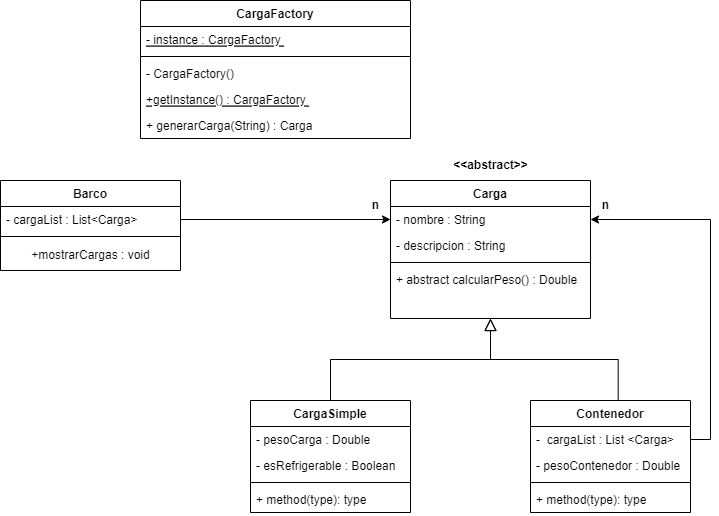

The diagram above was exported from draw.io. Its source (the exported page's mxGraphModel, read from the mxfile embedded in the PNG):
<mxGraphModel dx="956" dy="1748" grid="1" gridSize="10" guides="1" tooltips="1" connect="1" arrows="1" fold="1" page="1" pageScale="1" pageWidth="827" pageHeight="1169" math="0" shadow="0">
  <root>
    <mxCell id="WIyWlLk6GJQsqaUBKTNV-0" />
    <mxCell id="WIyWlLk6GJQsqaUBKTNV-1" parent="WIyWlLk6GJQsqaUBKTNV-0" />
    <mxCell id="zkfFHV4jXpPFQw0GAbJ--0" value="Carga" style="swimlane;fontStyle=1;align=center;verticalAlign=top;childLayout=stackLayout;horizontal=1;startSize=26;horizontalStack=0;resizeParent=1;resizeLast=0;collapsible=1;marginBottom=0;rounded=0;shadow=0;strokeWidth=1;" parent="WIyWlLk6GJQsqaUBKTNV-1" vertex="1">
      <mxGeometry x="480" y="140" width="200" height="138" as="geometry">
        <mxRectangle x="230" y="140" width="160" height="26" as="alternateBounds" />
      </mxGeometry>
    </mxCell>
    <mxCell id="zkfFHV4jXpPFQw0GAbJ--1" value="- nombre : String" style="text;align=left;verticalAlign=top;spacingLeft=4;spacingRight=4;overflow=hidden;rotatable=0;points=[[0,0.5],[1,0.5]];portConstraint=eastwest;" parent="zkfFHV4jXpPFQw0GAbJ--0" vertex="1">
      <mxGeometry y="26" width="200" height="26" as="geometry" />
    </mxCell>
    <mxCell id="zkfFHV4jXpPFQw0GAbJ--2" value="- descripcion : String" style="text;align=left;verticalAlign=top;spacingLeft=4;spacingRight=4;overflow=hidden;rotatable=0;points=[[0,0.5],[1,0.5]];portConstraint=eastwest;rounded=0;shadow=0;html=0;" parent="zkfFHV4jXpPFQw0GAbJ--0" vertex="1">
      <mxGeometry y="52" width="200" height="26" as="geometry" />
    </mxCell>
    <mxCell id="zkfFHV4jXpPFQw0GAbJ--4" value="" style="line;html=1;strokeWidth=1;align=left;verticalAlign=middle;spacingTop=-1;spacingLeft=3;spacingRight=3;rotatable=0;labelPosition=right;points=[];portConstraint=eastwest;" parent="zkfFHV4jXpPFQw0GAbJ--0" vertex="1">
      <mxGeometry y="78" width="200" height="8" as="geometry" />
    </mxCell>
    <mxCell id="zkfFHV4jXpPFQw0GAbJ--5" value="+ abstract calcularPeso() : Double " style="text;align=left;verticalAlign=top;spacingLeft=4;spacingRight=4;overflow=hidden;rotatable=0;points=[[0,0.5],[1,0.5]];portConstraint=eastwest;" parent="zkfFHV4jXpPFQw0GAbJ--0" vertex="1">
      <mxGeometry y="86" width="200" height="26" as="geometry" />
    </mxCell>
    <mxCell id="zkfFHV4jXpPFQw0GAbJ--12" value="" style="endArrow=block;endSize=10;endFill=0;shadow=0;strokeWidth=1;rounded=0;edgeStyle=elbowEdgeStyle;elbow=vertical;" parent="WIyWlLk6GJQsqaUBKTNV-1" source="F3DTF2QnUBbqhNQdoLMM-79" target="zkfFHV4jXpPFQw0GAbJ--0" edge="1">
      <mxGeometry width="160" relative="1" as="geometry">
        <mxPoint x="420" y="360" as="sourcePoint" />
        <mxPoint x="200" y="203" as="targetPoint" />
      </mxGeometry>
    </mxCell>
    <mxCell id="zkfFHV4jXpPFQw0GAbJ--16" value="" style="endArrow=block;endSize=10;endFill=0;shadow=0;strokeWidth=1;rounded=0;edgeStyle=elbowEdgeStyle;elbow=vertical;exitX=0.548;exitY=-0.004;exitDx=0;exitDy=0;exitPerimeter=0;" parent="WIyWlLk6GJQsqaUBKTNV-1" source="F3DTF2QnUBbqhNQdoLMM-88" target="zkfFHV4jXpPFQw0GAbJ--0" edge="1">
      <mxGeometry width="160" relative="1" as="geometry">
        <mxPoint x="710" y="360" as="sourcePoint" />
        <mxPoint x="310" y="271" as="targetPoint" />
      </mxGeometry>
    </mxCell>
    <mxCell id="zkfFHV4jXpPFQw0GAbJ--17" value="Barco" style="swimlane;fontStyle=1;align=center;verticalAlign=top;childLayout=stackLayout;horizontal=1;startSize=26;horizontalStack=0;resizeParent=1;resizeLast=0;collapsible=1;marginBottom=0;rounded=0;shadow=0;strokeWidth=1;" parent="WIyWlLk6GJQsqaUBKTNV-1" vertex="1">
      <mxGeometry x="90" y="140" width="180" height="90" as="geometry">
        <mxRectangle x="550" y="140" width="160" height="26" as="alternateBounds" />
      </mxGeometry>
    </mxCell>
    <mxCell id="zkfFHV4jXpPFQw0GAbJ--18" value="- cargaList : List&lt;Carga&gt;" style="text;align=left;verticalAlign=top;spacingLeft=4;spacingRight=4;overflow=hidden;rotatable=0;points=[[0,0.5],[1,0.5]];portConstraint=eastwest;" parent="zkfFHV4jXpPFQw0GAbJ--17" vertex="1">
      <mxGeometry y="26" width="180" height="26" as="geometry" />
    </mxCell>
    <mxCell id="zkfFHV4jXpPFQw0GAbJ--23" value="" style="line;html=1;strokeWidth=1;align=left;verticalAlign=middle;spacingTop=-1;spacingLeft=3;spacingRight=3;rotatable=0;labelPosition=right;points=[];portConstraint=eastwest;" parent="zkfFHV4jXpPFQw0GAbJ--17" vertex="1">
      <mxGeometry y="52" width="180" height="8" as="geometry" />
    </mxCell>
    <mxCell id="F3DTF2QnUBbqhNQdoLMM-59" value="+mostrarCargas : void" style="text;html=1;align=center;verticalAlign=middle;resizable=0;points=[];autosize=1;strokeColor=none;fillColor=none;" vertex="1" parent="zkfFHV4jXpPFQw0GAbJ--17">
      <mxGeometry y="60" width="180" height="30" as="geometry" />
    </mxCell>
    <mxCell id="F3DTF2QnUBbqhNQdoLMM-0" value="&lt;b&gt;&amp;lt;&amp;lt;abstract&amp;gt;&amp;gt;&lt;/b&gt;" style="text;html=1;align=center;verticalAlign=middle;resizable=0;points=[];autosize=1;strokeColor=none;fillColor=none;" vertex="1" parent="WIyWlLk6GJQsqaUBKTNV-1">
      <mxGeometry x="530" y="110" width="100" height="30" as="geometry" />
    </mxCell>
    <mxCell id="F3DTF2QnUBbqhNQdoLMM-9" value="&lt;b&gt;n&lt;/b&gt;" style="text;html=1;align=center;verticalAlign=middle;resizable=0;points=[];autosize=1;strokeColor=none;fillColor=none;" vertex="1" parent="WIyWlLk6GJQsqaUBKTNV-1">
      <mxGeometry x="450" y="150" width="30" height="30" as="geometry" />
    </mxCell>
    <mxCell id="F3DTF2QnUBbqhNQdoLMM-18" style="edgeStyle=orthogonalEdgeStyle;rounded=0;orthogonalLoop=1;jettySize=auto;html=1;exitX=1;exitY=0.5;exitDx=0;exitDy=0;entryX=0;entryY=0.5;entryDx=0;entryDy=0;" edge="1" parent="WIyWlLk6GJQsqaUBKTNV-1" source="zkfFHV4jXpPFQw0GAbJ--18" target="zkfFHV4jXpPFQw0GAbJ--1">
      <mxGeometry relative="1" as="geometry" />
    </mxCell>
    <mxCell id="F3DTF2QnUBbqhNQdoLMM-45" style="edgeStyle=orthogonalEdgeStyle;rounded=0;orthogonalLoop=1;jettySize=auto;html=1;exitX=1;exitY=0.5;exitDx=0;exitDy=0;entryX=1;entryY=0.5;entryDx=0;entryDy=0;" edge="1" parent="WIyWlLk6GJQsqaUBKTNV-1" source="F3DTF2QnUBbqhNQdoLMM-93" target="zkfFHV4jXpPFQw0GAbJ--1">
      <mxGeometry relative="1" as="geometry">
        <mxPoint x="790" y="399" as="sourcePoint" />
      </mxGeometry>
    </mxCell>
    <mxCell id="F3DTF2QnUBbqhNQdoLMM-46" value="&lt;b&gt;n&lt;/b&gt;" style="text;html=1;align=center;verticalAlign=middle;resizable=0;points=[];autosize=1;strokeColor=none;fillColor=none;" vertex="1" parent="WIyWlLk6GJQsqaUBKTNV-1">
      <mxGeometry x="680" y="150" width="30" height="30" as="geometry" />
    </mxCell>
    <mxCell id="F3DTF2QnUBbqhNQdoLMM-61" value="CargaFactory" style="swimlane;fontStyle=1;align=center;verticalAlign=top;childLayout=stackLayout;horizontal=1;startSize=26;horizontalStack=0;resizeParent=1;resizeParentMax=0;resizeLast=0;collapsible=1;marginBottom=0;" vertex="1" parent="WIyWlLk6GJQsqaUBKTNV-1">
      <mxGeometry x="230" y="-40" width="270" height="138" as="geometry" />
    </mxCell>
    <mxCell id="F3DTF2QnUBbqhNQdoLMM-62" value="- instance : CargaFactory " style="text;strokeColor=none;fillColor=none;align=left;verticalAlign=top;spacingLeft=4;spacingRight=4;overflow=hidden;rotatable=0;points=[[0,0.5],[1,0.5]];portConstraint=eastwest;fontStyle=4" vertex="1" parent="F3DTF2QnUBbqhNQdoLMM-61">
      <mxGeometry y="26" width="270" height="26" as="geometry" />
    </mxCell>
    <mxCell id="F3DTF2QnUBbqhNQdoLMM-63" value="" style="line;strokeWidth=1;fillColor=none;align=left;verticalAlign=middle;spacingTop=-1;spacingLeft=3;spacingRight=3;rotatable=0;labelPosition=right;points=[];portConstraint=eastwest;strokeColor=inherit;" vertex="1" parent="F3DTF2QnUBbqhNQdoLMM-61">
      <mxGeometry y="52" width="270" height="8" as="geometry" />
    </mxCell>
    <mxCell id="F3DTF2QnUBbqhNQdoLMM-64" value="- CargaFactory() " style="text;strokeColor=none;fillColor=none;align=left;verticalAlign=top;spacingLeft=4;spacingRight=4;overflow=hidden;rotatable=0;points=[[0,0.5],[1,0.5]];portConstraint=eastwest;" vertex="1" parent="F3DTF2QnUBbqhNQdoLMM-61">
      <mxGeometry y="60" width="270" height="26" as="geometry" />
    </mxCell>
    <mxCell id="F3DTF2QnUBbqhNQdoLMM-71" value="+getInstance() : CargaFactory " style="text;strokeColor=none;fillColor=none;align=left;verticalAlign=top;spacingLeft=4;spacingRight=4;overflow=hidden;rotatable=0;points=[[0,0.5],[1,0.5]];portConstraint=eastwest;fontStyle=4" vertex="1" parent="F3DTF2QnUBbqhNQdoLMM-61">
      <mxGeometry y="86" width="270" height="26" as="geometry" />
    </mxCell>
    <mxCell id="F3DTF2QnUBbqhNQdoLMM-72" value="+ generarCarga(String) : Carga" style="text;strokeColor=none;fillColor=none;align=left;verticalAlign=top;spacingLeft=4;spacingRight=4;overflow=hidden;rotatable=0;points=[[0,0.5],[1,0.5]];portConstraint=eastwest;" vertex="1" parent="F3DTF2QnUBbqhNQdoLMM-61">
      <mxGeometry y="112" width="270" height="26" as="geometry" />
    </mxCell>
    <mxCell id="F3DTF2QnUBbqhNQdoLMM-79" value="CargaSimple" style="swimlane;fontStyle=1;align=center;verticalAlign=top;childLayout=stackLayout;horizontal=1;startSize=26;horizontalStack=0;resizeParent=1;resizeParentMax=0;resizeLast=0;collapsible=1;marginBottom=0;" vertex="1" parent="WIyWlLk6GJQsqaUBKTNV-1">
      <mxGeometry x="340" y="360" width="160" height="112" as="geometry" />
    </mxCell>
    <mxCell id="F3DTF2QnUBbqhNQdoLMM-87" value="- pesoCarga : Double" style="text;strokeColor=none;fillColor=none;align=left;verticalAlign=top;spacingLeft=4;spacingRight=4;overflow=hidden;rotatable=0;points=[[0,0.5],[1,0.5]];portConstraint=eastwest;" vertex="1" parent="F3DTF2QnUBbqhNQdoLMM-79">
      <mxGeometry y="26" width="160" height="26" as="geometry" />
    </mxCell>
    <mxCell id="F3DTF2QnUBbqhNQdoLMM-80" value="- esRefrigerable : Boolean" style="text;strokeColor=none;fillColor=none;align=left;verticalAlign=top;spacingLeft=4;spacingRight=4;overflow=hidden;rotatable=0;points=[[0,0.5],[1,0.5]];portConstraint=eastwest;" vertex="1" parent="F3DTF2QnUBbqhNQdoLMM-79">
      <mxGeometry y="52" width="160" height="26" as="geometry" />
    </mxCell>
    <mxCell id="F3DTF2QnUBbqhNQdoLMM-81" value="" style="line;strokeWidth=1;fillColor=none;align=left;verticalAlign=middle;spacingTop=-1;spacingLeft=3;spacingRight=3;rotatable=0;labelPosition=right;points=[];portConstraint=eastwest;strokeColor=inherit;" vertex="1" parent="F3DTF2QnUBbqhNQdoLMM-79">
      <mxGeometry y="78" width="160" height="8" as="geometry" />
    </mxCell>
    <mxCell id="F3DTF2QnUBbqhNQdoLMM-82" value="+ method(type): type" style="text;strokeColor=none;fillColor=none;align=left;verticalAlign=top;spacingLeft=4;spacingRight=4;overflow=hidden;rotatable=0;points=[[0,0.5],[1,0.5]];portConstraint=eastwest;" vertex="1" parent="F3DTF2QnUBbqhNQdoLMM-79">
      <mxGeometry y="86" width="160" height="26" as="geometry" />
    </mxCell>
    <mxCell id="F3DTF2QnUBbqhNQdoLMM-88" value="Contenedor" style="swimlane;fontStyle=1;align=center;verticalAlign=top;childLayout=stackLayout;horizontal=1;startSize=26;horizontalStack=0;resizeParent=1;resizeParentMax=0;resizeLast=0;collapsible=1;marginBottom=0;" vertex="1" parent="WIyWlLk6GJQsqaUBKTNV-1">
      <mxGeometry x="620" y="360" width="160" height="112" as="geometry" />
    </mxCell>
    <mxCell id="F3DTF2QnUBbqhNQdoLMM-93" value="-  cargaList : List &lt;Carga&gt;" style="text;strokeColor=none;fillColor=none;align=left;verticalAlign=top;spacingLeft=4;spacingRight=4;overflow=hidden;rotatable=0;points=[[0,0.5],[1,0.5]];portConstraint=eastwest;" vertex="1" parent="F3DTF2QnUBbqhNQdoLMM-88">
      <mxGeometry y="26" width="160" height="26" as="geometry" />
    </mxCell>
    <mxCell id="F3DTF2QnUBbqhNQdoLMM-89" value="- pesoContenedor : Double" style="text;strokeColor=none;fillColor=none;align=left;verticalAlign=top;spacingLeft=4;spacingRight=4;overflow=hidden;rotatable=0;points=[[0,0.5],[1,0.5]];portConstraint=eastwest;" vertex="1" parent="F3DTF2QnUBbqhNQdoLMM-88">
      <mxGeometry y="52" width="160" height="26" as="geometry" />
    </mxCell>
    <mxCell id="F3DTF2QnUBbqhNQdoLMM-90" value="" style="line;strokeWidth=1;fillColor=none;align=left;verticalAlign=middle;spacingTop=-1;spacingLeft=3;spacingRight=3;rotatable=0;labelPosition=right;points=[];portConstraint=eastwest;strokeColor=inherit;" vertex="1" parent="F3DTF2QnUBbqhNQdoLMM-88">
      <mxGeometry y="78" width="160" height="8" as="geometry" />
    </mxCell>
    <mxCell id="F3DTF2QnUBbqhNQdoLMM-91" value="+ method(type): type" style="text;strokeColor=none;fillColor=none;align=left;verticalAlign=top;spacingLeft=4;spacingRight=4;overflow=hidden;rotatable=0;points=[[0,0.5],[1,0.5]];portConstraint=eastwest;" vertex="1" parent="F3DTF2QnUBbqhNQdoLMM-88">
      <mxGeometry y="86" width="160" height="26" as="geometry" />
    </mxCell>
  </root>
</mxGraphModel>